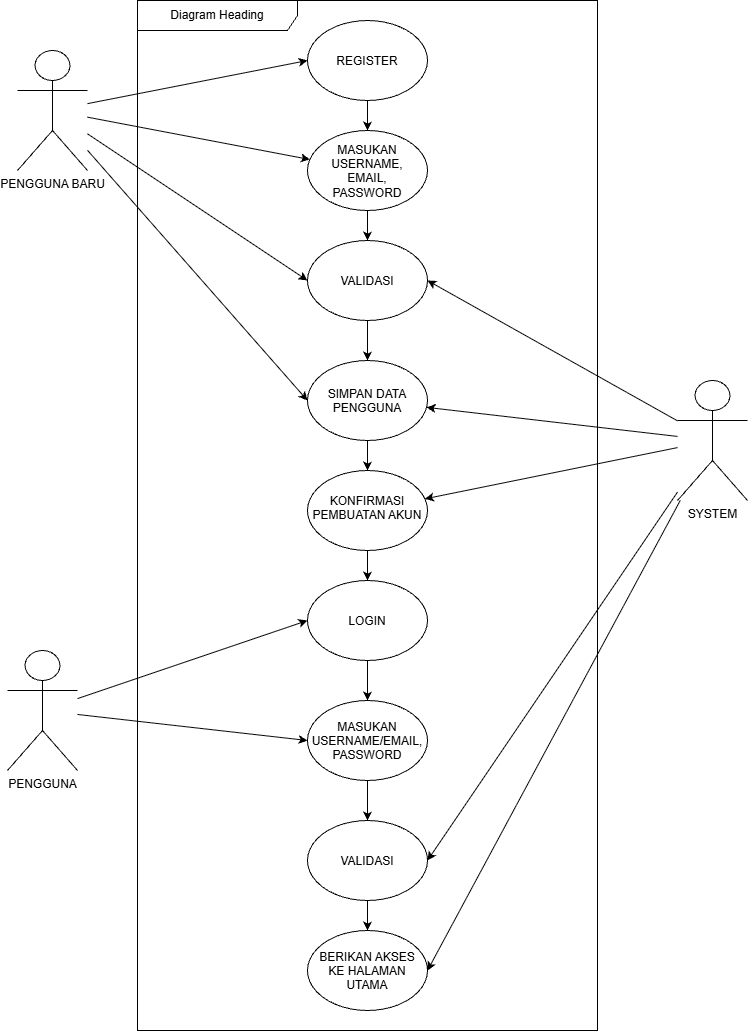

The diagram above was exported from draw.io. Its source (the exported page's mxGraphModel, read from the mxfile embedded in the PNG):
<mxGraphModel dx="2146" dy="1225" grid="1" gridSize="10" guides="1" tooltips="1" connect="1" arrows="1" fold="1" page="1" pageScale="1" pageWidth="850" pageHeight="1100" math="0" shadow="0">
  <root>
    <mxCell id="0" />
    <mxCell id="1" parent="0" />
    <mxCell id="dKsCtKvclO9JeTVI6d1w-9" edge="1" parent="1" source="dKsCtKvclO9JeTVI6d1w-1" style="edgeStyle=orthogonalEdgeStyle;rounded=0;orthogonalLoop=1;jettySize=auto;html=1;defaultLabelBackgroundColor=page;labelPadding=0 4;" target="dKsCtKvclO9JeTVI6d1w-2">
      <mxGeometry relative="1" as="geometry" />
    </mxCell>
    <mxCell id="dKsCtKvclO9JeTVI6d1w-1" parent="1" style="ellipse;whiteSpace=wrap;html=1;shapeInside=1;" value="REGISTER" vertex="1">
      <mxGeometry height="80" width="120" x="340" y="40" as="geometry" />
    </mxCell>
    <mxCell id="dKsCtKvclO9JeTVI6d1w-10" edge="1" parent="1" source="dKsCtKvclO9JeTVI6d1w-2" style="edgeStyle=orthogonalEdgeStyle;rounded=0;orthogonalLoop=1;jettySize=auto;html=1;defaultLabelBackgroundColor=page;labelPadding=0 4;" target="dKsCtKvclO9JeTVI6d1w-3">
      <mxGeometry relative="1" as="geometry" />
    </mxCell>
    <mxCell id="dKsCtKvclO9JeTVI6d1w-2" parent="1" style="ellipse;whiteSpace=wrap;html=1;shapeInside=1;" value="MASUKAN USERNAME, EMAIL, PASSWORD" vertex="1">
      <mxGeometry height="80" width="120" x="340" y="150" as="geometry" />
    </mxCell>
    <mxCell id="dKsCtKvclO9JeTVI6d1w-11" edge="1" parent="1" source="dKsCtKvclO9JeTVI6d1w-3" style="edgeStyle=orthogonalEdgeStyle;rounded=0;orthogonalLoop=1;jettySize=auto;html=1;entryX=0.5;entryY=0;entryDx=0;entryDy=0;defaultLabelBackgroundColor=page;labelPadding=0 4;" target="dKsCtKvclO9JeTVI6d1w-4">
      <mxGeometry relative="1" as="geometry" />
    </mxCell>
    <mxCell id="dKsCtKvclO9JeTVI6d1w-3" parent="1" style="ellipse;whiteSpace=wrap;html=1;shapeInside=1;" value="VALIDASI" vertex="1">
      <mxGeometry height="80" width="120" x="340" y="260" as="geometry" />
    </mxCell>
    <mxCell id="dKsCtKvclO9JeTVI6d1w-12" edge="1" parent="1" source="dKsCtKvclO9JeTVI6d1w-4" style="edgeStyle=orthogonalEdgeStyle;rounded=0;orthogonalLoop=1;jettySize=auto;html=1;entryX=0.5;entryY=0;entryDx=0;entryDy=0;defaultLabelBackgroundColor=page;labelPadding=0 4;" target="dKsCtKvclO9JeTVI6d1w-5">
      <mxGeometry relative="1" as="geometry" />
    </mxCell>
    <mxCell id="dKsCtKvclO9JeTVI6d1w-4" parent="1" style="ellipse;whiteSpace=wrap;html=1;shapeInside=1;" value="SIMPAN DATA PENGGUNA" vertex="1">
      <mxGeometry height="80" width="120" x="340" y="380" as="geometry" />
    </mxCell>
    <mxCell id="dKsCtKvclO9JeTVI6d1w-13" edge="1" parent="1" source="dKsCtKvclO9JeTVI6d1w-5" style="edgeStyle=orthogonalEdgeStyle;rounded=0;orthogonalLoop=1;jettySize=auto;html=1;entryX=0.5;entryY=0;entryDx=0;entryDy=0;defaultLabelBackgroundColor=page;labelPadding=0 4;" target="dKsCtKvclO9JeTVI6d1w-6">
      <mxGeometry relative="1" as="geometry" />
    </mxCell>
    <mxCell id="dKsCtKvclO9JeTVI6d1w-5" parent="1" style="ellipse;whiteSpace=wrap;html=1;shapeInside=1;" value="KONFIRMASI PEMBUATAN AKUN" vertex="1">
      <mxGeometry height="80" width="120" x="340" y="490" as="geometry" />
    </mxCell>
    <mxCell id="dKsCtKvclO9JeTVI6d1w-14" edge="1" parent="1" source="dKsCtKvclO9JeTVI6d1w-6" style="edgeStyle=orthogonalEdgeStyle;rounded=0;orthogonalLoop=1;jettySize=auto;html=1;entryX=0.5;entryY=0;entryDx=0;entryDy=0;defaultLabelBackgroundColor=page;labelPadding=0 4;" target="dKsCtKvclO9JeTVI6d1w-7">
      <mxGeometry relative="1" as="geometry" />
    </mxCell>
    <mxCell id="dKsCtKvclO9JeTVI6d1w-6" parent="1" style="ellipse;whiteSpace=wrap;html=1;shapeInside=1;" value="LOGIN" vertex="1">
      <mxGeometry height="80" width="120" x="340" y="600" as="geometry" />
    </mxCell>
    <mxCell id="dKsCtKvclO9JeTVI6d1w-15" edge="1" parent="1" source="dKsCtKvclO9JeTVI6d1w-7" style="edgeStyle=orthogonalEdgeStyle;rounded=0;orthogonalLoop=1;jettySize=auto;html=1;entryX=0.5;entryY=0;entryDx=0;entryDy=0;defaultLabelBackgroundColor=page;labelPadding=0 4;" target="dKsCtKvclO9JeTVI6d1w-8">
      <mxGeometry relative="1" as="geometry" />
    </mxCell>
    <mxCell id="dKsCtKvclO9JeTVI6d1w-7" parent="1" style="ellipse;whiteSpace=wrap;html=1;shapeInside=1;" value="MASUKAN USERNAME/EMAIL, PASSWORD" vertex="1">
      <mxGeometry height="80" width="120" x="340" y="720" as="geometry" />
    </mxCell>
    <mxCell id="dKsCtKvclO9JeTVI6d1w-29" edge="1" parent="1" source="dKsCtKvclO9JeTVI6d1w-8" style="edgeStyle=orthogonalEdgeStyle;rounded=0;orthogonalLoop=1;jettySize=auto;html=1;entryX=0.5;entryY=0;entryDx=0;entryDy=0;defaultLabelBackgroundColor=page;labelPadding=0 4;" target="dKsCtKvclO9JeTVI6d1w-27">
      <mxGeometry relative="1" as="geometry" />
    </mxCell>
    <mxCell id="dKsCtKvclO9JeTVI6d1w-8" parent="1" style="ellipse;whiteSpace=wrap;html=1;shapeInside=1;" value="VALIDASI" vertex="1">
      <mxGeometry height="80" width="120" x="340" y="840" as="geometry" />
    </mxCell>
    <mxCell id="dKsCtKvclO9JeTVI6d1w-16" parent="1" style="shape=umlFrame;whiteSpace=wrap;html=1;pointerEvents=0;recursiveResize=0;container=1;collapsible=0;width=160;" value="Diagram Heading" vertex="1">
      <mxGeometry height="1030" width="460" x="170" y="20" as="geometry" />
    </mxCell>
    <mxCell id="dKsCtKvclO9JeTVI6d1w-27" parent="dKsCtKvclO9JeTVI6d1w-16" style="ellipse;whiteSpace=wrap;html=1;shapeInside=1;" value="BERIKAN AKSES KE HALAMAN UTAMA" vertex="1">
      <mxGeometry height="80" width="120" x="170" y="930" as="geometry" />
    </mxCell>
    <mxCell id="dKsCtKvclO9JeTVI6d1w-18" edge="1" parent="1" source="dKsCtKvclO9JeTVI6d1w-17" style="rounded=0;orthogonalLoop=1;jettySize=auto;html=1;entryX=0;entryY=0.5;entryDx=0;entryDy=0;defaultLabelBackgroundColor=page;labelPadding=0 4;curved=0;" target="dKsCtKvclO9JeTVI6d1w-1">
      <mxGeometry relative="1" as="geometry" />
    </mxCell>
    <mxCell id="dKsCtKvclO9JeTVI6d1w-19" edge="1" parent="1" source="dKsCtKvclO9JeTVI6d1w-17" style="rounded=0;orthogonalLoop=1;jettySize=auto;html=1;defaultLabelBackgroundColor=page;labelPadding=0 4;" target="dKsCtKvclO9JeTVI6d1w-2">
      <mxGeometry relative="1" as="geometry" />
    </mxCell>
    <mxCell id="dKsCtKvclO9JeTVI6d1w-20" edge="1" parent="1" source="dKsCtKvclO9JeTVI6d1w-17" style="rounded=0;orthogonalLoop=1;jettySize=auto;html=1;entryX=0;entryY=0.5;entryDx=0;entryDy=0;defaultLabelBackgroundColor=page;labelPadding=0 4;" target="dKsCtKvclO9JeTVI6d1w-3">
      <mxGeometry relative="1" as="geometry" />
    </mxCell>
    <mxCell id="dKsCtKvclO9JeTVI6d1w-21" edge="1" parent="1" source="dKsCtKvclO9JeTVI6d1w-17" style="rounded=0;orthogonalLoop=1;jettySize=auto;html=1;entryX=0;entryY=0.5;entryDx=0;entryDy=0;defaultLabelBackgroundColor=page;labelPadding=0 4;" target="dKsCtKvclO9JeTVI6d1w-4">
      <mxGeometry relative="1" as="geometry" />
    </mxCell>
    <mxCell id="dKsCtKvclO9JeTVI6d1w-17" parent="1" style="shape=umlActor;verticalLabelPosition=bottom;verticalAlign=top;html=1;labelPerimeter=1;" value="PENGGUNA BARU" vertex="1">
      <mxGeometry height="120" width="70" x="50" y="70" as="geometry" />
    </mxCell>
    <mxCell id="dKsCtKvclO9JeTVI6d1w-24" edge="1" parent="1" source="dKsCtKvclO9JeTVI6d1w-22" style="rounded=0;orthogonalLoop=1;jettySize=auto;html=1;entryX=1;entryY=0.5;entryDx=0;entryDy=0;defaultLabelBackgroundColor=page;labelPadding=0 4;" target="dKsCtKvclO9JeTVI6d1w-3">
      <mxGeometry relative="1" as="geometry" />
    </mxCell>
    <mxCell id="dKsCtKvclO9JeTVI6d1w-25" edge="1" parent="1" source="dKsCtKvclO9JeTVI6d1w-22" style="rounded=0;orthogonalLoop=1;jettySize=auto;html=1;defaultLabelBackgroundColor=page;labelPadding=0 4;" target="dKsCtKvclO9JeTVI6d1w-4">
      <mxGeometry relative="1" as="geometry" />
    </mxCell>
    <mxCell id="dKsCtKvclO9JeTVI6d1w-26" edge="1" parent="1" source="dKsCtKvclO9JeTVI6d1w-22" style="rounded=0;orthogonalLoop=1;jettySize=auto;html=1;defaultLabelBackgroundColor=page;labelPadding=0 4;" target="dKsCtKvclO9JeTVI6d1w-5">
      <mxGeometry relative="1" as="geometry" />
    </mxCell>
    <mxCell id="dKsCtKvclO9JeTVI6d1w-30" edge="1" parent="1" source="dKsCtKvclO9JeTVI6d1w-22" style="rounded=0;orthogonalLoop=1;jettySize=auto;html=1;entryX=1;entryY=0.5;entryDx=0;entryDy=0;defaultLabelBackgroundColor=page;labelPadding=0 4;" target="dKsCtKvclO9JeTVI6d1w-8">
      <mxGeometry relative="1" as="geometry" />
    </mxCell>
    <mxCell id="dKsCtKvclO9JeTVI6d1w-31" edge="1" parent="1" source="dKsCtKvclO9JeTVI6d1w-22" style="rounded=0;orthogonalLoop=1;jettySize=auto;html=1;entryX=1;entryY=0.5;entryDx=0;entryDy=0;defaultLabelBackgroundColor=page;labelPadding=0 4;" target="dKsCtKvclO9JeTVI6d1w-27">
      <mxGeometry relative="1" as="geometry" />
    </mxCell>
    <mxCell id="dKsCtKvclO9JeTVI6d1w-22" parent="1" style="shape=umlActor;verticalLabelPosition=bottom;verticalAlign=top;html=1;labelPerimeter=1;" value="SYSTEM" vertex="1">
      <mxGeometry height="120" width="70" x="710" y="400" as="geometry" />
    </mxCell>
    <mxCell id="dKsCtKvclO9JeTVI6d1w-33" edge="1" parent="1" source="dKsCtKvclO9JeTVI6d1w-32" style="rounded=0;orthogonalLoop=1;jettySize=auto;html=1;entryX=0;entryY=0.5;entryDx=0;entryDy=0;defaultLabelBackgroundColor=page;labelPadding=0 4;" target="dKsCtKvclO9JeTVI6d1w-6">
      <mxGeometry relative="1" as="geometry" />
    </mxCell>
    <mxCell id="dKsCtKvclO9JeTVI6d1w-34" edge="1" parent="1" source="dKsCtKvclO9JeTVI6d1w-32" style="rounded=0;orthogonalLoop=1;jettySize=auto;html=1;entryX=0;entryY=0.5;entryDx=0;entryDy=0;defaultLabelBackgroundColor=page;labelPadding=0 4;" target="dKsCtKvclO9JeTVI6d1w-7">
      <mxGeometry relative="1" as="geometry" />
    </mxCell>
    <mxCell id="dKsCtKvclO9JeTVI6d1w-32" parent="1" style="shape=umlActor;verticalLabelPosition=bottom;verticalAlign=top;html=1;labelPerimeter=1;" value="PENGGUNA" vertex="1">
      <mxGeometry height="120" width="70" x="40" y="670" as="geometry" />
    </mxCell>
  </root>
</mxGraphModel>